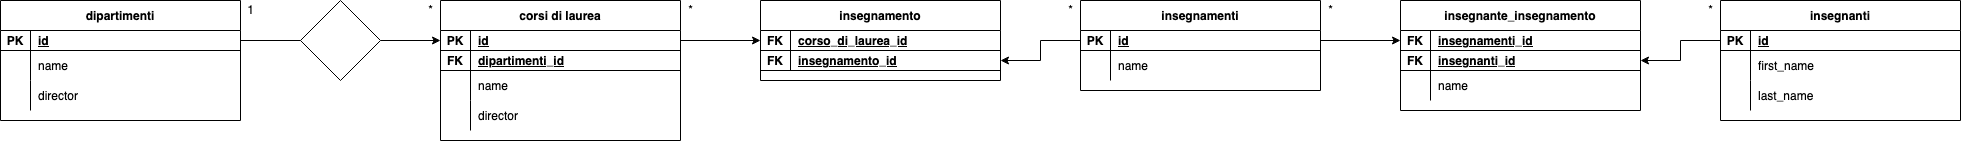

The diagram above was exported from draw.io. Its source (the exported page's mxGraphModel, read from the mxfile embedded in the PNG):
<mxGraphModel dx="1398" dy="674" grid="1" gridSize="10" guides="1" tooltips="1" connect="1" arrows="1" fold="1" page="1" pageScale="1" pageWidth="850" pageHeight="1100" math="0" shadow="0" extFonts="Permanent Marker^https://fonts.googleapis.com/css?family=Permanent+Marker">
  <root>
    <mxCell id="0" />
    <mxCell id="1" parent="0" />
    <mxCell id="UyLgI81GVn8td4IzQtl2-1" value="dipartimenti" style="shape=table;startSize=30;container=1;collapsible=1;childLayout=tableLayout;fixedRows=1;rowLines=0;fontStyle=1;align=center;resizeLast=1;" vertex="1" parent="1">
      <mxGeometry x="120" y="640" width="240" height="120" as="geometry" />
    </mxCell>
    <mxCell id="UyLgI81GVn8td4IzQtl2-2" value="" style="shape=partialRectangle;collapsible=0;dropTarget=0;pointerEvents=0;fillColor=none;points=[[0,0.5],[1,0.5]];portConstraint=eastwest;top=0;left=0;right=0;bottom=1;" vertex="1" parent="UyLgI81GVn8td4IzQtl2-1">
      <mxGeometry y="30" width="240" height="20" as="geometry" />
    </mxCell>
    <mxCell id="UyLgI81GVn8td4IzQtl2-3" value="PK" style="shape=partialRectangle;overflow=hidden;connectable=0;fillColor=none;top=0;left=0;bottom=0;right=0;fontStyle=1;" vertex="1" parent="UyLgI81GVn8td4IzQtl2-2">
      <mxGeometry width="30" height="20" as="geometry">
        <mxRectangle width="30" height="20" as="alternateBounds" />
      </mxGeometry>
    </mxCell>
    <mxCell id="UyLgI81GVn8td4IzQtl2-4" value="id" style="shape=partialRectangle;overflow=hidden;connectable=0;fillColor=none;top=0;left=0;bottom=0;right=0;align=left;spacingLeft=6;fontStyle=5;" vertex="1" parent="UyLgI81GVn8td4IzQtl2-2">
      <mxGeometry x="30" width="210" height="20" as="geometry">
        <mxRectangle width="210" height="20" as="alternateBounds" />
      </mxGeometry>
    </mxCell>
    <mxCell id="UyLgI81GVn8td4IzQtl2-5" value="" style="shape=partialRectangle;collapsible=0;dropTarget=0;pointerEvents=0;fillColor=none;points=[[0,0.5],[1,0.5]];portConstraint=eastwest;top=0;left=0;right=0;bottom=0;" vertex="1" parent="UyLgI81GVn8td4IzQtl2-1">
      <mxGeometry y="50" width="240" height="30" as="geometry" />
    </mxCell>
    <mxCell id="UyLgI81GVn8td4IzQtl2-6" value="" style="shape=partialRectangle;overflow=hidden;connectable=0;fillColor=none;top=0;left=0;bottom=0;right=0;" vertex="1" parent="UyLgI81GVn8td4IzQtl2-5">
      <mxGeometry width="30" height="30" as="geometry">
        <mxRectangle width="30" height="30" as="alternateBounds" />
      </mxGeometry>
    </mxCell>
    <mxCell id="UyLgI81GVn8td4IzQtl2-7" value="name" style="shape=partialRectangle;overflow=hidden;connectable=0;fillColor=none;top=0;left=0;bottom=0;right=0;align=left;spacingLeft=6;" vertex="1" parent="UyLgI81GVn8td4IzQtl2-5">
      <mxGeometry x="30" width="210" height="30" as="geometry">
        <mxRectangle width="210" height="30" as="alternateBounds" />
      </mxGeometry>
    </mxCell>
    <mxCell id="UyLgI81GVn8td4IzQtl2-36" value="" style="shape=partialRectangle;collapsible=0;dropTarget=0;pointerEvents=0;fillColor=none;points=[[0,0.5],[1,0.5]];portConstraint=eastwest;top=0;left=0;right=0;bottom=0;" vertex="1" parent="UyLgI81GVn8td4IzQtl2-1">
      <mxGeometry y="80" width="240" height="30" as="geometry" />
    </mxCell>
    <mxCell id="UyLgI81GVn8td4IzQtl2-37" value="" style="shape=partialRectangle;overflow=hidden;connectable=0;fillColor=none;top=0;left=0;bottom=0;right=0;" vertex="1" parent="UyLgI81GVn8td4IzQtl2-36">
      <mxGeometry width="30" height="30" as="geometry">
        <mxRectangle width="30" height="30" as="alternateBounds" />
      </mxGeometry>
    </mxCell>
    <mxCell id="UyLgI81GVn8td4IzQtl2-38" value="director" style="shape=partialRectangle;overflow=hidden;connectable=0;fillColor=none;top=0;left=0;bottom=0;right=0;align=left;spacingLeft=6;" vertex="1" parent="UyLgI81GVn8td4IzQtl2-36">
      <mxGeometry x="30" width="210" height="30" as="geometry">
        <mxRectangle width="210" height="30" as="alternateBounds" />
      </mxGeometry>
    </mxCell>
    <mxCell id="UyLgI81GVn8td4IzQtl2-8" value="corsi di laurea" style="shape=table;startSize=30;container=1;collapsible=1;childLayout=tableLayout;fixedRows=1;rowLines=0;fontStyle=1;align=center;resizeLast=1;" vertex="1" parent="1">
      <mxGeometry x="560" y="640" width="240" height="140" as="geometry" />
    </mxCell>
    <mxCell id="UyLgI81GVn8td4IzQtl2-9" value="" style="shape=partialRectangle;collapsible=0;dropTarget=0;pointerEvents=0;fillColor=none;points=[[0,0.5],[1,0.5]];portConstraint=eastwest;top=0;left=0;right=0;bottom=1;" vertex="1" parent="UyLgI81GVn8td4IzQtl2-8">
      <mxGeometry y="30" width="240" height="20" as="geometry" />
    </mxCell>
    <mxCell id="UyLgI81GVn8td4IzQtl2-10" value="PK" style="shape=partialRectangle;overflow=hidden;connectable=0;fillColor=none;top=0;left=0;bottom=0;right=0;fontStyle=1;" vertex="1" parent="UyLgI81GVn8td4IzQtl2-9">
      <mxGeometry width="30" height="20" as="geometry">
        <mxRectangle width="30" height="20" as="alternateBounds" />
      </mxGeometry>
    </mxCell>
    <mxCell id="UyLgI81GVn8td4IzQtl2-11" value="id " style="shape=partialRectangle;overflow=hidden;connectable=0;fillColor=none;top=0;left=0;bottom=0;right=0;align=left;spacingLeft=6;fontStyle=5;" vertex="1" parent="UyLgI81GVn8td4IzQtl2-9">
      <mxGeometry x="30" width="210" height="20" as="geometry">
        <mxRectangle width="210" height="20" as="alternateBounds" />
      </mxGeometry>
    </mxCell>
    <mxCell id="UyLgI81GVn8td4IzQtl2-60" value="" style="shape=partialRectangle;collapsible=0;dropTarget=0;pointerEvents=0;fillColor=none;points=[[0,0.5],[1,0.5]];portConstraint=eastwest;top=0;left=0;right=0;bottom=1;" vertex="1" parent="UyLgI81GVn8td4IzQtl2-8">
      <mxGeometry y="50" width="240" height="20" as="geometry" />
    </mxCell>
    <mxCell id="UyLgI81GVn8td4IzQtl2-61" value="FK" style="shape=partialRectangle;overflow=hidden;connectable=0;fillColor=none;top=0;left=0;bottom=0;right=0;fontStyle=1;" vertex="1" parent="UyLgI81GVn8td4IzQtl2-60">
      <mxGeometry width="30" height="20" as="geometry">
        <mxRectangle width="30" height="20" as="alternateBounds" />
      </mxGeometry>
    </mxCell>
    <mxCell id="UyLgI81GVn8td4IzQtl2-62" value="dipartimenti_id" style="shape=partialRectangle;overflow=hidden;connectable=0;fillColor=none;top=0;left=0;bottom=0;right=0;align=left;spacingLeft=6;fontStyle=5;" vertex="1" parent="UyLgI81GVn8td4IzQtl2-60">
      <mxGeometry x="30" width="210" height="20" as="geometry">
        <mxRectangle width="210" height="20" as="alternateBounds" />
      </mxGeometry>
    </mxCell>
    <mxCell id="UyLgI81GVn8td4IzQtl2-12" value="" style="shape=partialRectangle;collapsible=0;dropTarget=0;pointerEvents=0;fillColor=none;points=[[0,0.5],[1,0.5]];portConstraint=eastwest;top=0;left=0;right=0;bottom=0;" vertex="1" parent="UyLgI81GVn8td4IzQtl2-8">
      <mxGeometry y="70" width="240" height="30" as="geometry" />
    </mxCell>
    <mxCell id="UyLgI81GVn8td4IzQtl2-13" value="" style="shape=partialRectangle;overflow=hidden;connectable=0;fillColor=none;top=0;left=0;bottom=0;right=0;" vertex="1" parent="UyLgI81GVn8td4IzQtl2-12">
      <mxGeometry width="30" height="30" as="geometry">
        <mxRectangle width="30" height="30" as="alternateBounds" />
      </mxGeometry>
    </mxCell>
    <mxCell id="UyLgI81GVn8td4IzQtl2-14" value="name" style="shape=partialRectangle;overflow=hidden;connectable=0;fillColor=none;top=0;left=0;bottom=0;right=0;align=left;spacingLeft=6;" vertex="1" parent="UyLgI81GVn8td4IzQtl2-12">
      <mxGeometry x="30" width="210" height="30" as="geometry">
        <mxRectangle width="210" height="30" as="alternateBounds" />
      </mxGeometry>
    </mxCell>
    <mxCell id="UyLgI81GVn8td4IzQtl2-92" value="" style="shape=partialRectangle;collapsible=0;dropTarget=0;pointerEvents=0;fillColor=none;points=[[0,0.5],[1,0.5]];portConstraint=eastwest;top=0;left=0;right=0;bottom=0;" vertex="1" parent="UyLgI81GVn8td4IzQtl2-8">
      <mxGeometry y="100" width="240" height="30" as="geometry" />
    </mxCell>
    <mxCell id="UyLgI81GVn8td4IzQtl2-93" value="" style="shape=partialRectangle;overflow=hidden;connectable=0;fillColor=none;top=0;left=0;bottom=0;right=0;" vertex="1" parent="UyLgI81GVn8td4IzQtl2-92">
      <mxGeometry width="30" height="30" as="geometry">
        <mxRectangle width="30" height="30" as="alternateBounds" />
      </mxGeometry>
    </mxCell>
    <mxCell id="UyLgI81GVn8td4IzQtl2-94" value="director" style="shape=partialRectangle;overflow=hidden;connectable=0;fillColor=none;top=0;left=0;bottom=0;right=0;align=left;spacingLeft=6;" vertex="1" parent="UyLgI81GVn8td4IzQtl2-92">
      <mxGeometry x="30" width="210" height="30" as="geometry">
        <mxRectangle width="210" height="30" as="alternateBounds" />
      </mxGeometry>
    </mxCell>
    <mxCell id="UyLgI81GVn8td4IzQtl2-53" style="edgeStyle=orthogonalEdgeStyle;rounded=0;orthogonalLoop=1;jettySize=auto;html=1;startArrow=none;" edge="1" parent="1" source="UyLgI81GVn8td4IzQtl2-54" target="UyLgI81GVn8td4IzQtl2-9">
      <mxGeometry relative="1" as="geometry" />
    </mxCell>
    <mxCell id="UyLgI81GVn8td4IzQtl2-54" value="" style="rhombus;whiteSpace=wrap;html=1;" vertex="1" parent="1">
      <mxGeometry x="420" y="640" width="80" height="80" as="geometry" />
    </mxCell>
    <mxCell id="UyLgI81GVn8td4IzQtl2-55" value="" style="edgeStyle=orthogonalEdgeStyle;rounded=0;orthogonalLoop=1;jettySize=auto;html=1;endArrow=none;" edge="1" parent="1" source="UyLgI81GVn8td4IzQtl2-2" target="UyLgI81GVn8td4IzQtl2-54">
      <mxGeometry relative="1" as="geometry">
        <mxPoint x="360" y="685" as="sourcePoint" />
        <mxPoint x="560" y="685" as="targetPoint" />
      </mxGeometry>
    </mxCell>
    <mxCell id="UyLgI81GVn8td4IzQtl2-58" value="1" style="text;html=1;align=center;verticalAlign=middle;resizable=0;points=[];autosize=1;strokeColor=none;fillColor=none;" vertex="1" parent="1">
      <mxGeometry x="360" y="640" width="20" height="20" as="geometry" />
    </mxCell>
    <mxCell id="UyLgI81GVn8td4IzQtl2-59" value="*" style="text;html=1;align=center;verticalAlign=middle;resizable=0;points=[];autosize=1;strokeColor=none;fillColor=none;" vertex="1" parent="1">
      <mxGeometry x="540" y="640" width="20" height="20" as="geometry" />
    </mxCell>
    <mxCell id="UyLgI81GVn8td4IzQtl2-63" value="insegnamenti" style="shape=table;startSize=30;container=1;collapsible=1;childLayout=tableLayout;fixedRows=1;rowLines=0;fontStyle=1;align=center;resizeLast=1;" vertex="1" parent="1">
      <mxGeometry x="1200" y="640" width="240" height="90" as="geometry" />
    </mxCell>
    <mxCell id="UyLgI81GVn8td4IzQtl2-64" value="" style="shape=partialRectangle;collapsible=0;dropTarget=0;pointerEvents=0;fillColor=none;points=[[0,0.5],[1,0.5]];portConstraint=eastwest;top=0;left=0;right=0;bottom=1;" vertex="1" parent="UyLgI81GVn8td4IzQtl2-63">
      <mxGeometry y="30" width="240" height="20" as="geometry" />
    </mxCell>
    <mxCell id="UyLgI81GVn8td4IzQtl2-65" value="PK" style="shape=partialRectangle;overflow=hidden;connectable=0;fillColor=none;top=0;left=0;bottom=0;right=0;fontStyle=1;" vertex="1" parent="UyLgI81GVn8td4IzQtl2-64">
      <mxGeometry width="30" height="20" as="geometry">
        <mxRectangle width="30" height="20" as="alternateBounds" />
      </mxGeometry>
    </mxCell>
    <mxCell id="UyLgI81GVn8td4IzQtl2-66" value="id " style="shape=partialRectangle;overflow=hidden;connectable=0;fillColor=none;top=0;left=0;bottom=0;right=0;align=left;spacingLeft=6;fontStyle=5;" vertex="1" parent="UyLgI81GVn8td4IzQtl2-64">
      <mxGeometry x="30" width="210" height="20" as="geometry">
        <mxRectangle width="210" height="20" as="alternateBounds" />
      </mxGeometry>
    </mxCell>
    <mxCell id="UyLgI81GVn8td4IzQtl2-70" value="" style="shape=partialRectangle;collapsible=0;dropTarget=0;pointerEvents=0;fillColor=none;points=[[0,0.5],[1,0.5]];portConstraint=eastwest;top=0;left=0;right=0;bottom=0;" vertex="1" parent="UyLgI81GVn8td4IzQtl2-63">
      <mxGeometry y="50" width="240" height="30" as="geometry" />
    </mxCell>
    <mxCell id="UyLgI81GVn8td4IzQtl2-71" value="" style="shape=partialRectangle;overflow=hidden;connectable=0;fillColor=none;top=0;left=0;bottom=0;right=0;" vertex="1" parent="UyLgI81GVn8td4IzQtl2-70">
      <mxGeometry width="30" height="30" as="geometry">
        <mxRectangle width="30" height="30" as="alternateBounds" />
      </mxGeometry>
    </mxCell>
    <mxCell id="UyLgI81GVn8td4IzQtl2-72" value="name" style="shape=partialRectangle;overflow=hidden;connectable=0;fillColor=none;top=0;left=0;bottom=0;right=0;align=left;spacingLeft=6;" vertex="1" parent="UyLgI81GVn8td4IzQtl2-70">
      <mxGeometry x="30" width="210" height="30" as="geometry">
        <mxRectangle width="210" height="30" as="alternateBounds" />
      </mxGeometry>
    </mxCell>
    <mxCell id="UyLgI81GVn8td4IzQtl2-75" value="insegnamento" style="shape=table;startSize=30;container=1;collapsible=1;childLayout=tableLayout;fixedRows=1;rowLines=0;fontStyle=1;align=center;resizeLast=1;" vertex="1" parent="1">
      <mxGeometry x="880" y="640" width="240" height="80" as="geometry" />
    </mxCell>
    <mxCell id="UyLgI81GVn8td4IzQtl2-76" value="" style="shape=partialRectangle;collapsible=0;dropTarget=0;pointerEvents=0;fillColor=none;points=[[0,0.5],[1,0.5]];portConstraint=eastwest;top=0;left=0;right=0;bottom=1;" vertex="1" parent="UyLgI81GVn8td4IzQtl2-75">
      <mxGeometry y="30" width="240" height="20" as="geometry" />
    </mxCell>
    <mxCell id="UyLgI81GVn8td4IzQtl2-77" value="FK" style="shape=partialRectangle;overflow=hidden;connectable=0;fillColor=none;top=0;left=0;bottom=0;right=0;fontStyle=1;" vertex="1" parent="UyLgI81GVn8td4IzQtl2-76">
      <mxGeometry width="30" height="20" as="geometry">
        <mxRectangle width="30" height="20" as="alternateBounds" />
      </mxGeometry>
    </mxCell>
    <mxCell id="UyLgI81GVn8td4IzQtl2-78" value="corso_di_laurea_id" style="shape=partialRectangle;overflow=hidden;connectable=0;fillColor=none;top=0;left=0;bottom=0;right=0;align=left;spacingLeft=6;fontStyle=5;" vertex="1" parent="UyLgI81GVn8td4IzQtl2-76">
      <mxGeometry x="30" width="210" height="20" as="geometry">
        <mxRectangle width="210" height="20" as="alternateBounds" />
      </mxGeometry>
    </mxCell>
    <mxCell id="UyLgI81GVn8td4IzQtl2-79" value="" style="shape=partialRectangle;collapsible=0;dropTarget=0;pointerEvents=0;fillColor=none;points=[[0,0.5],[1,0.5]];portConstraint=eastwest;top=0;left=0;right=0;bottom=1;" vertex="1" parent="UyLgI81GVn8td4IzQtl2-75">
      <mxGeometry y="50" width="240" height="20" as="geometry" />
    </mxCell>
    <mxCell id="UyLgI81GVn8td4IzQtl2-80" value="FK" style="shape=partialRectangle;overflow=hidden;connectable=0;fillColor=none;top=0;left=0;bottom=0;right=0;fontStyle=1;" vertex="1" parent="UyLgI81GVn8td4IzQtl2-79">
      <mxGeometry width="30" height="20" as="geometry">
        <mxRectangle width="30" height="20" as="alternateBounds" />
      </mxGeometry>
    </mxCell>
    <mxCell id="UyLgI81GVn8td4IzQtl2-81" value="insegnamento_id" style="shape=partialRectangle;overflow=hidden;connectable=0;fillColor=none;top=0;left=0;bottom=0;right=0;align=left;spacingLeft=6;fontStyle=5;" vertex="1" parent="UyLgI81GVn8td4IzQtl2-79">
      <mxGeometry x="30" width="210" height="20" as="geometry">
        <mxRectangle width="210" height="20" as="alternateBounds" />
      </mxGeometry>
    </mxCell>
    <mxCell id="UyLgI81GVn8td4IzQtl2-86" style="edgeStyle=orthogonalEdgeStyle;rounded=0;orthogonalLoop=1;jettySize=auto;html=1;exitX=1;exitY=0.5;exitDx=0;exitDy=0;entryX=0;entryY=0.5;entryDx=0;entryDy=0;" edge="1" parent="1" source="UyLgI81GVn8td4IzQtl2-9" target="UyLgI81GVn8td4IzQtl2-76">
      <mxGeometry relative="1" as="geometry" />
    </mxCell>
    <mxCell id="UyLgI81GVn8td4IzQtl2-87" style="edgeStyle=orthogonalEdgeStyle;rounded=0;orthogonalLoop=1;jettySize=auto;html=1;entryX=1;entryY=0.5;entryDx=0;entryDy=0;" edge="1" parent="1" source="UyLgI81GVn8td4IzQtl2-64" target="UyLgI81GVn8td4IzQtl2-79">
      <mxGeometry relative="1" as="geometry" />
    </mxCell>
    <mxCell id="UyLgI81GVn8td4IzQtl2-88" value="*" style="text;html=1;align=center;verticalAlign=middle;resizable=0;points=[];autosize=1;strokeColor=none;fillColor=none;" vertex="1" parent="1">
      <mxGeometry x="800" y="640" width="20" height="20" as="geometry" />
    </mxCell>
    <mxCell id="UyLgI81GVn8td4IzQtl2-89" value="*" style="text;html=1;align=center;verticalAlign=middle;resizable=0;points=[];autosize=1;strokeColor=none;fillColor=none;" vertex="1" parent="1">
      <mxGeometry x="1180" y="640" width="20" height="20" as="geometry" />
    </mxCell>
    <mxCell id="UyLgI81GVn8td4IzQtl2-95" value="insegnante_insegnamento" style="shape=table;startSize=30;container=1;collapsible=1;childLayout=tableLayout;fixedRows=1;rowLines=0;fontStyle=1;align=center;resizeLast=1;" vertex="1" parent="1">
      <mxGeometry x="1520" y="640" width="240" height="110" as="geometry" />
    </mxCell>
    <mxCell id="UyLgI81GVn8td4IzQtl2-96" value="" style="shape=partialRectangle;collapsible=0;dropTarget=0;pointerEvents=0;fillColor=none;points=[[0,0.5],[1,0.5]];portConstraint=eastwest;top=0;left=0;right=0;bottom=1;" vertex="1" parent="UyLgI81GVn8td4IzQtl2-95">
      <mxGeometry y="30" width="240" height="20" as="geometry" />
    </mxCell>
    <mxCell id="UyLgI81GVn8td4IzQtl2-97" value="FK" style="shape=partialRectangle;overflow=hidden;connectable=0;fillColor=none;top=0;left=0;bottom=0;right=0;fontStyle=1;" vertex="1" parent="UyLgI81GVn8td4IzQtl2-96">
      <mxGeometry width="30" height="20" as="geometry">
        <mxRectangle width="30" height="20" as="alternateBounds" />
      </mxGeometry>
    </mxCell>
    <mxCell id="UyLgI81GVn8td4IzQtl2-98" value="insegnamenti_id" style="shape=partialRectangle;overflow=hidden;connectable=0;fillColor=none;top=0;left=0;bottom=0;right=0;align=left;spacingLeft=6;fontStyle=5;" vertex="1" parent="UyLgI81GVn8td4IzQtl2-96">
      <mxGeometry x="30" width="210" height="20" as="geometry">
        <mxRectangle width="210" height="20" as="alternateBounds" />
      </mxGeometry>
    </mxCell>
    <mxCell id="UyLgI81GVn8td4IzQtl2-109" value="" style="shape=partialRectangle;collapsible=0;dropTarget=0;pointerEvents=0;fillColor=none;points=[[0,0.5],[1,0.5]];portConstraint=eastwest;top=0;left=0;right=0;bottom=1;" vertex="1" parent="UyLgI81GVn8td4IzQtl2-95">
      <mxGeometry y="50" width="240" height="20" as="geometry" />
    </mxCell>
    <mxCell id="UyLgI81GVn8td4IzQtl2-110" value="FK" style="shape=partialRectangle;overflow=hidden;connectable=0;fillColor=none;top=0;left=0;bottom=0;right=0;fontStyle=1;" vertex="1" parent="UyLgI81GVn8td4IzQtl2-109">
      <mxGeometry width="30" height="20" as="geometry">
        <mxRectangle width="30" height="20" as="alternateBounds" />
      </mxGeometry>
    </mxCell>
    <mxCell id="UyLgI81GVn8td4IzQtl2-111" value="insegnanti_id" style="shape=partialRectangle;overflow=hidden;connectable=0;fillColor=none;top=0;left=0;bottom=0;right=0;align=left;spacingLeft=6;fontStyle=5;" vertex="1" parent="UyLgI81GVn8td4IzQtl2-109">
      <mxGeometry x="30" width="210" height="20" as="geometry">
        <mxRectangle width="210" height="20" as="alternateBounds" />
      </mxGeometry>
    </mxCell>
    <mxCell id="UyLgI81GVn8td4IzQtl2-99" value="" style="shape=partialRectangle;collapsible=0;dropTarget=0;pointerEvents=0;fillColor=none;points=[[0,0.5],[1,0.5]];portConstraint=eastwest;top=0;left=0;right=0;bottom=0;" vertex="1" parent="UyLgI81GVn8td4IzQtl2-95">
      <mxGeometry y="70" width="240" height="30" as="geometry" />
    </mxCell>
    <mxCell id="UyLgI81GVn8td4IzQtl2-100" value="" style="shape=partialRectangle;overflow=hidden;connectable=0;fillColor=none;top=0;left=0;bottom=0;right=0;" vertex="1" parent="UyLgI81GVn8td4IzQtl2-99">
      <mxGeometry width="30" height="30" as="geometry">
        <mxRectangle width="30" height="30" as="alternateBounds" />
      </mxGeometry>
    </mxCell>
    <mxCell id="UyLgI81GVn8td4IzQtl2-101" value="name" style="shape=partialRectangle;overflow=hidden;connectable=0;fillColor=none;top=0;left=0;bottom=0;right=0;align=left;spacingLeft=6;" vertex="1" parent="UyLgI81GVn8td4IzQtl2-99">
      <mxGeometry x="30" width="210" height="30" as="geometry">
        <mxRectangle width="210" height="30" as="alternateBounds" />
      </mxGeometry>
    </mxCell>
    <mxCell id="UyLgI81GVn8td4IzQtl2-102" value="insegnanti" style="shape=table;startSize=30;container=1;collapsible=1;childLayout=tableLayout;fixedRows=1;rowLines=0;fontStyle=1;align=center;resizeLast=1;" vertex="1" parent="1">
      <mxGeometry x="1840" y="640" width="240" height="120" as="geometry" />
    </mxCell>
    <mxCell id="UyLgI81GVn8td4IzQtl2-103" value="" style="shape=partialRectangle;collapsible=0;dropTarget=0;pointerEvents=0;fillColor=none;points=[[0,0.5],[1,0.5]];portConstraint=eastwest;top=0;left=0;right=0;bottom=1;" vertex="1" parent="UyLgI81GVn8td4IzQtl2-102">
      <mxGeometry y="30" width="240" height="20" as="geometry" />
    </mxCell>
    <mxCell id="UyLgI81GVn8td4IzQtl2-104" value="PK" style="shape=partialRectangle;overflow=hidden;connectable=0;fillColor=none;top=0;left=0;bottom=0;right=0;fontStyle=1;" vertex="1" parent="UyLgI81GVn8td4IzQtl2-103">
      <mxGeometry width="30" height="20" as="geometry">
        <mxRectangle width="30" height="20" as="alternateBounds" />
      </mxGeometry>
    </mxCell>
    <mxCell id="UyLgI81GVn8td4IzQtl2-105" value="id " style="shape=partialRectangle;overflow=hidden;connectable=0;fillColor=none;top=0;left=0;bottom=0;right=0;align=left;spacingLeft=6;fontStyle=5;" vertex="1" parent="UyLgI81GVn8td4IzQtl2-103">
      <mxGeometry x="30" width="210" height="20" as="geometry">
        <mxRectangle width="210" height="20" as="alternateBounds" />
      </mxGeometry>
    </mxCell>
    <mxCell id="UyLgI81GVn8td4IzQtl2-106" value="" style="shape=partialRectangle;collapsible=0;dropTarget=0;pointerEvents=0;fillColor=none;points=[[0,0.5],[1,0.5]];portConstraint=eastwest;top=0;left=0;right=0;bottom=0;" vertex="1" parent="UyLgI81GVn8td4IzQtl2-102">
      <mxGeometry y="50" width="240" height="30" as="geometry" />
    </mxCell>
    <mxCell id="UyLgI81GVn8td4IzQtl2-107" value="" style="shape=partialRectangle;overflow=hidden;connectable=0;fillColor=none;top=0;left=0;bottom=0;right=0;" vertex="1" parent="UyLgI81GVn8td4IzQtl2-106">
      <mxGeometry width="30" height="30" as="geometry">
        <mxRectangle width="30" height="30" as="alternateBounds" />
      </mxGeometry>
    </mxCell>
    <mxCell id="UyLgI81GVn8td4IzQtl2-108" value="first_name" style="shape=partialRectangle;overflow=hidden;connectable=0;fillColor=none;top=0;left=0;bottom=0;right=0;align=left;spacingLeft=6;" vertex="1" parent="UyLgI81GVn8td4IzQtl2-106">
      <mxGeometry x="30" width="210" height="30" as="geometry">
        <mxRectangle width="210" height="30" as="alternateBounds" />
      </mxGeometry>
    </mxCell>
    <mxCell id="UyLgI81GVn8td4IzQtl2-116" value="" style="shape=partialRectangle;collapsible=0;dropTarget=0;pointerEvents=0;fillColor=none;points=[[0,0.5],[1,0.5]];portConstraint=eastwest;top=0;left=0;right=0;bottom=0;" vertex="1" parent="UyLgI81GVn8td4IzQtl2-102">
      <mxGeometry y="80" width="240" height="30" as="geometry" />
    </mxCell>
    <mxCell id="UyLgI81GVn8td4IzQtl2-117" value="" style="shape=partialRectangle;overflow=hidden;connectable=0;fillColor=none;top=0;left=0;bottom=0;right=0;" vertex="1" parent="UyLgI81GVn8td4IzQtl2-116">
      <mxGeometry width="30" height="30" as="geometry">
        <mxRectangle width="30" height="30" as="alternateBounds" />
      </mxGeometry>
    </mxCell>
    <mxCell id="UyLgI81GVn8td4IzQtl2-118" value="last_name" style="shape=partialRectangle;overflow=hidden;connectable=0;fillColor=none;top=0;left=0;bottom=0;right=0;align=left;spacingLeft=6;" vertex="1" parent="UyLgI81GVn8td4IzQtl2-116">
      <mxGeometry x="30" width="210" height="30" as="geometry">
        <mxRectangle width="210" height="30" as="alternateBounds" />
      </mxGeometry>
    </mxCell>
    <mxCell id="UyLgI81GVn8td4IzQtl2-112" style="edgeStyle=orthogonalEdgeStyle;rounded=0;orthogonalLoop=1;jettySize=auto;html=1;entryX=0;entryY=0.5;entryDx=0;entryDy=0;" edge="1" parent="1" source="UyLgI81GVn8td4IzQtl2-64" target="UyLgI81GVn8td4IzQtl2-96">
      <mxGeometry relative="1" as="geometry" />
    </mxCell>
    <mxCell id="UyLgI81GVn8td4IzQtl2-113" style="edgeStyle=orthogonalEdgeStyle;rounded=0;orthogonalLoop=1;jettySize=auto;html=1;entryX=1;entryY=0.5;entryDx=0;entryDy=0;" edge="1" parent="1" source="UyLgI81GVn8td4IzQtl2-103" target="UyLgI81GVn8td4IzQtl2-109">
      <mxGeometry relative="1" as="geometry" />
    </mxCell>
    <mxCell id="UyLgI81GVn8td4IzQtl2-114" value="*" style="text;html=1;align=center;verticalAlign=middle;resizable=0;points=[];autosize=1;strokeColor=none;fillColor=none;" vertex="1" parent="1">
      <mxGeometry x="1440" y="640" width="20" height="20" as="geometry" />
    </mxCell>
    <mxCell id="UyLgI81GVn8td4IzQtl2-115" value="*" style="text;html=1;align=center;verticalAlign=middle;resizable=0;points=[];autosize=1;strokeColor=none;fillColor=none;" vertex="1" parent="1">
      <mxGeometry x="1820" y="640" width="20" height="20" as="geometry" />
    </mxCell>
  </root>
</mxGraphModel>